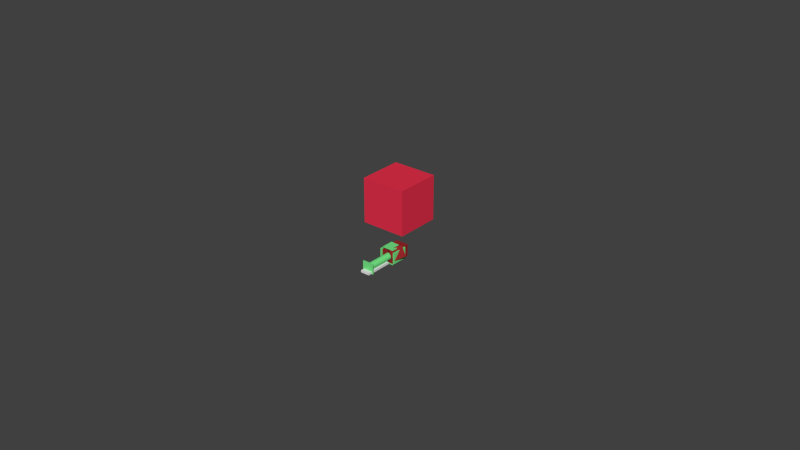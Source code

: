 # Source: neck.blend  (saved by Blender 2.62.0; exported with 4.5.12 LTS)
import bpy
from mathutils import Matrix  # noqa: F401  (used for matrix-valued properties, if any)

bpy.ops.wm.read_factory_settings(use_empty=True)
scene = bpy.context.scene
scene.name = 'Scene'

# ---- collections
col_collection_1 = bpy.data.collections.new('Collection 1'); scene.collection.children.link(col_collection_1)

# ---- materials (node trees are filled in below, after node groups)
mat_material_003 = bpy.data.materials.new('Material.003')
mat_material_003.alpha_threshold = 0.0
mat_material_003.use_transparent_shadow = False
mat_material_003.diffuse_color = (0.8, 0.03082, 0.07158, 1.0)
mat_material_003.roughness = 0.5
mat_material_003.line_color = (0.0, 0.0, 0.0, 1.0)
mat_material_002 = bpy.data.materials.new('Material.002')
mat_material_002.alpha_threshold = 0.0
mat_material_002.use_transparent_shadow = False
mat_material_002.diffuse_color = (0.08287, 0.0874, 0.8, 1.0)
mat_material_002.roughness = 0.5
mat_material_002.line_color = (0.0, 0.0, 0.0, 1.0)
mat_material = bpy.data.materials.new('Material')
mat_material.alpha_threshold = 0.0
mat_material.use_transparent_shadow = False
mat_material.diffuse_color = (0.3046, 0.02028, 0.02415, 1.0)
mat_material.specular_color = (0.4869, 0.4374, 0.4566)
mat_material.roughness = 0.5
mat_material.line_color = (0.0, 0.0, 0.0, 1.0)
mat_material_001 = bpy.data.materials.new('Material.001')
mat_material_001.alpha_threshold = 0.0
mat_material_001.use_transparent_shadow = False
mat_material_001.diffuse_color = (0.1812, 0.8, 0.2419, 1.0)
mat_material_001.roughness = 0.5
mat_material_001.line_color = (0.0, 0.0, 0.0, 1.0)

# ---- material node trees

# ---- world
world_world = bpy.data.worlds.new('World'); scene.world = world_world
world_world.color = (0.05088, 0.05088, 0.05088)
world_world.use_sun_shadow = False
world_world.sun_shadow_jitter_overblur = 0.0
world_world.cycles.sampling_method = 'MANUAL'
world_world.cycles.sample_map_resolution = 256

# ---- meshes
me_cube_004 = bpy.data.meshes.new('Cube.004')
me_cube_004.from_pydata([(1.0, 1.0, -1.0), (1.0, -1.0, -1.0), (-1.0, -1.0, -1.0), (-1.0, 1.0, -1.0), (1.0, 1.0, 1.0), (1.0, -1.0, 1.0), (-1.0, -1.0, 1.0), (-1.0, 1.0, 1.0)], [], [(0, 1, 2, 3), (4, 7, 6, 5), (0, 4, 5, 1), (1, 5, 6, 2), (2, 6, 7, 3), (4, 0, 3, 7)])
me_cube_004.materials.append(mat_material_003)
me_cube_004.use_remesh_preserve_volume = False
me_cube_004.use_remesh_preserve_attributes = False
me_cube_004.use_mirror_vertex_groups = False
me_cube_004.update()
me_cube_001 = bpy.data.meshes.new('Cube.001')
me_cube_001.from_pydata([(1.0, 1.0, -1.0), (1.0, -1.0, -1.0), (-1.0, -1.0, -1.0), (-1.0, 1.0, -1.0), (1.0, 1.0, 1.0), (1.0, -1.0, 1.0), (-1.0, -1.0, 1.0), (-1.0, 1.0, 1.0)], [], [(0, 1, 2, 3), (4, 7, 6, 5), (0, 4, 5, 1), (1, 5, 6, 2), (2, 6, 7, 3), (4, 0, 3, 7)])
me_cube_001.materials.append(mat_material_002)
me_cube_001.use_remesh_preserve_volume = False
me_cube_001.use_remesh_preserve_attributes = False
me_cube_001.use_mirror_vertex_groups = False
me_cube_001.update()
me_cube_003 = bpy.data.meshes.new('Cube.003')
me_cube_003.from_pydata([(1.0, 4.873, 0.55), (1.0, -1.0, 0.55), (-1.0, -1.0, 0.55), (-1.0, 4.873, 0.55), (1.0, 4.873, 1.0), (1.0, -1.0, 1.0), (-1.0, -1.0, 1.0), (-1.0, 4.873, 1.0)], [], [(0, 1, 2, 3), (4, 7, 6, 5), (0, 4, 5, 1), (1, 5, 6, 2), (2, 6, 7, 3), (4, 0, 3, 7)])
me_cube_003.use_remesh_preserve_volume = False
me_cube_003.use_remesh_preserve_attributes = False
me_cube_003.use_mirror_vertex_groups = False
me_cube_003.update()
me_cube_011 = bpy.data.meshes.new('Cube.011')
me_cube_011.from_pydata([(0.1556, 0.1992, -0.1556), (0.1556, -0.1992, -0.1556), (-0.1556, -0.1992, -0.1556), (-0.1556, 0.1992, -0.1556), (0.1556, 0.1992, 0.1556), (0.1556, -0.1992, 0.1556), (-0.1556, -0.1992, 0.1556), (-0.1556, 0.1992, 0.1556)], [], [(0, 1, 2, 3), (4, 7, 6, 5), (0, 4, 5, 1), (1, 5, 6, 2), (2, 6, 7, 3), (4, 0, 3, 7)])
me_cube_011.materials.append(mat_material)
me_cube_011.use_remesh_preserve_volume = False
me_cube_011.use_remesh_preserve_attributes = False
me_cube_011.use_mirror_vertex_groups = False
me_cube_011.update()
me_cube = bpy.data.meshes.new('Cube')
me_cube.from_pydata([(0.1556, 0.1992, -0.1556), (0.1556, -0.1992, -0.1556), (-0.1556, -0.1992, -0.1556), (-0.1556, 0.1992, -0.1556), (0.1556, 0.1992, 0.1556), (0.1556, -0.1992, 0.1556), (-0.1556, -0.1992, 0.1556), (-0.1556, 0.1992, 0.1556)], [], [(0, 1, 2, 3), (4, 7, 6, 5), (0, 4, 5, 1), (1, 5, 6, 2), (2, 6, 7, 3), (4, 0, 3, 7)])
me_cube.materials.append(mat_material)
me_cube.use_remesh_preserve_volume = False
me_cube.use_remesh_preserve_attributes = False
me_cube.use_mirror_vertex_groups = False
me_cube.update()
me_cube_012 = bpy.data.meshes.new('Cube.012')
me_cube_012.from_pydata([(2.045, -1.273, -0.9862), (2.045, -1.273, 1.014), (2.363, -1.273, 1.014), (2.363, -1.273, -0.9862), (2.363, 1.256, -0.9862), (2.045, 1.256, -0.9862), (2.363, 1.256, 1.014), (2.045, 1.256, 1.014), (10.81, 0.01346, -0.5484), (10.81, 0.1767, -0.537), (10.81, 0.3338, -0.5034), (10.81, 0.4785, -0.4487), (10.81, 0.6053, -0.3751), (10.81, 0.7094, -0.2855), (10.81, 0.7867, -0.1832), (10.81, 0.8344, -0.07221), (10.81, 0.8505, 0.0432), (10.81, 0.8344, 0.1586), (10.81, 0.7867, 0.2696), (10.81, 0.7094, 0.3719), (10.81, 0.6053, 0.4615), (10.81, 0.4785, 0.5351), (10.81, 0.3338, 0.5898), (10.81, 0.1767, 0.6234), (10.81, 0.01346, 0.6348), (10.81, -0.1498, 0.6234), (10.81, -0.3069, 0.5898), (10.81, -0.4516, 0.5351), (10.81, -0.5784, 0.4615), (10.81, -0.6825, 0.3719), (10.81, -0.7598, 0.2696), (10.81, -0.8075, 0.1586), (10.81, -0.8235, 0.0432), (10.81, -0.8075, -0.07221), (10.81, -0.7598, -0.1832), (10.81, -0.6825, -0.2855), (10.81, -0.5784, -0.3751), (10.81, -0.4516, -0.4487), (10.81, -0.3069, -0.5034), (10.81, -0.1498, -0.537), (2.364, 0.01346, -0.5484), (2.364, 0.1767, -0.537), (2.364, 0.3338, -0.5034), (2.364, 0.4785, -0.4487), (2.364, 0.6053, -0.3751), (2.364, 0.7094, -0.2855), (2.364, 0.7867, -0.1832), (2.364, 0.8344, -0.07221), (2.364, 0.8505, 0.0432), (2.364, 0.8344, 0.1586), (2.364, 0.7867, 0.2696), (2.364, 0.7094, 0.3719), (2.364, 0.6053, 0.4615), (2.364, 0.4785, 0.5351), (2.364, 0.3338, 0.5898), (2.364, 0.1767, 0.6234), (2.364, 0.01346, 0.6348), (2.364, -0.1498, 0.6234), (2.364, -0.3068, 0.5898), (2.364, -0.4516, 0.5351), (2.364, -0.5784, 0.4615), (2.364, -0.6825, 0.3719), (2.364, -0.7598, 0.2696), (2.364, -0.8075, 0.1586), (2.364, -0.8235, 0.0432), (2.364, -0.8075, -0.07221), (2.364, -0.7598, -0.1832), (2.364, -0.6825, -0.2855), (2.364, -0.5784, -0.3751), (2.364, -0.4516, -0.4487), (2.364, -0.3069, -0.5034), (2.364, -0.1498, -0.537), (10.81, 0.01346, 0.0432), (2.364, 0.01346, 0.0432)], [], [(3, 0, 5, 4), (2, 3, 4, 6), (1, 2, 6, 7), (0, 1, 7, 5), (5, 7, 6, 4), (0, 3, 2, 1), (72, 8, 9), (73, 41, 40), (72, 9, 10), (73, 42, 41), (72, 10, 11), (73, 43, 42), (72, 11, 12), (73, 44, 43), (72, 12, 13), (73, 45, 44), (72, 13, 14), (73, 46, 45), (72, 14, 15), (73, 47, 46), (72, 15, 16), (73, 48, 47), (72, 16, 17), (73, 49, 48), (72, 17, 18), (73, 50, 49), (72, 18, 19), (73, 51, 50), (72, 19, 20), (73, 52, 51), (72, 20, 21), (73, 53, 52), (72, 21, 22), (73, 54, 53), (72, 22, 23), (73, 55, 54), (72, 23, 24), (73, 56, 55), (72, 24, 25), (73, 57, 56), (72, 25, 26), (73, 58, 57), (72, 26, 27), (73, 59, 58), (72, 27, 28), (73, 60, 59), (72, 28, 29), (73, 61, 60), (72, 29, 30), (73, 62, 61), (72, 30, 31), (73, 63, 62), (72, 31, 32), (73, 64, 63), (72, 32, 33), (73, 65, 64), (72, 33, 34), (73, 66, 65), (72, 34, 35), (73, 67, 66), (72, 35, 36), (73, 68, 67), (72, 36, 37), (73, 69, 68), (72, 37, 38), (73, 70, 69), (72, 38, 39), (73, 71, 70), (72, 39, 8), (73, 40, 71), (8, 40, 41, 9), (9, 41, 42, 10), (10, 42, 43, 11), (11, 43, 44, 12), (12, 44, 45, 13), (13, 45, 46, 14), (14, 46, 47, 15), (15, 47, 48, 16), (16, 48, 49, 17), (17, 49, 50, 18), (18, 50, 51, 19), (19, 51, 52, 20), (20, 52, 53, 21), (21, 53, 54, 22), (22, 54, 55, 23), (23, 55, 56, 24), (24, 56, 57, 25), (25, 57, 58, 26), (26, 58, 59, 27), (27, 59, 60, 28), (28, 60, 61, 29), (29, 61, 62, 30), (30, 62, 63, 31), (31, 63, 64, 32), (32, 64, 65, 33), (33, 65, 66, 34), (34, 66, 67, 35), (35, 67, 68, 36), (36, 68, 69, 37), (37, 69, 70, 38), (38, 70, 71, 39), (39, 71, 40, 8)])
me_cube_012.materials.append(mat_material_001)
me_cube_012.use_remesh_preserve_volume = False
me_cube_012.use_remesh_preserve_attributes = False
me_cube_012.use_mirror_vertex_groups = False
me_cube_012.update()
me_neckdm1bracketgeom = bpy.data.meshes.new('NeckDM1BracketGeom')
me_neckdm1bracketgeom.from_pydata([(-2.036, 0.8394, -0.9631), (-2.036, -1.701, -0.9631), (-2.335, -1.701, -0.9631), (-2.335, 0.8394, -0.9631), (-2.036, 0.8394, 1.037), (-2.036, -1.701, 1.037), (-2.335, -1.701, 1.037), (-2.335, 0.8394, 1.037), (-2.335, -1.99, -0.9631), (-2.335, -1.99, 1.037), (-2.036, -1.99, -0.9631), (-2.036, -1.99, 1.037), (2.123, -1.701, -0.9631), (2.123, -1.99, -0.9631), (2.123, -1.99, 1.037), (2.123, -1.701, 1.037), (2.442, -1.701, 1.037), (2.442, -1.701, -0.9631), (2.442, -1.99, 1.037), (2.442, -1.99, -0.9631), (2.442, 0.8287, -0.9631), (2.123, 0.8287, -0.9631), (2.442, 0.8287, 1.037), (2.123, 0.8287, 1.037)], [], [(0, 1, 2, 3), (4, 7, 6, 5), (0, 4, 5, 1), (2, 6, 7, 3), (4, 0, 3, 7), (6, 2, 8, 9), (5, 6, 9, 11), (2, 1, 10, 8), (10, 11, 9, 8), (10, 1, 12, 13), (11, 10, 13, 14), (5, 11, 14, 15), (1, 5, 15, 12), (15, 14, 18, 16), (14, 13, 19, 18), (13, 12, 17, 19), (17, 16, 18, 19), (17, 12, 21, 20), (16, 17, 20, 22), (15, 16, 22, 23), (12, 15, 23, 21), (21, 23, 22, 20)])
me_neckdm1bracketgeom.materials.append(mat_material_001)
me_neckdm1bracketgeom.use_remesh_preserve_volume = False
me_neckdm1bracketgeom.use_remesh_preserve_attributes = False
me_neckdm1bracketgeom.use_mirror_vertex_groups = False
me_neckdm1bracketgeom.update()
me_neckdm2base = bpy.data.meshes.new('NeckDM2Base')
me_neckdm2base.from_pydata([(0.1556, 0.1992, -0.1556), (0.1556, -0.1992, -0.1556), (-0.1556, -0.1992, -0.1556), (-0.1556, 0.1992, -0.1556), (0.1556, 0.1992, 0.1556), (0.1556, -0.1992, 0.1556), (-0.1556, -0.1992, 0.1556), (-0.1556, 0.1992, 0.1556)], [], [(0, 1, 2, 3), (4, 7, 6, 5), (0, 4, 5, 1), (1, 5, 6, 2), (2, 6, 7, 3), (4, 0, 3, 7)])
me_neckdm2base.materials.append(mat_material)
me_neckdm2base.use_remesh_preserve_volume = False
me_neckdm2base.use_remesh_preserve_attributes = False
me_neckdm2base.use_mirror_vertex_groups = False
me_neckdm2base.update()
me_neckdm2bracketgeom = bpy.data.meshes.new('NeckDM2BracketGeom')
me_neckdm2bracketgeom.from_pydata([(-2.036, 0.8394, -0.9631), (-2.036, -1.701, -0.9631), (-2.335, -1.701, -0.9631), (-2.335, 0.8394, -0.9631), (-2.036, 0.8394, 1.037), (-2.036, -1.701, 1.037), (-2.335, -1.701, 1.037), (-2.335, 0.8394, 1.037), (-2.335, -1.99, -0.9631), (-2.335, -1.99, 1.037), (-2.036, -1.99, -0.9631), (-2.036, -1.99, 1.037), (2.123, -1.701, -0.9631), (2.123, -1.99, -0.9631), (2.123, -1.99, 1.037), (2.123, -1.701, 1.037), (2.442, -1.701, 1.037), (2.442, -1.701, -0.9631), (2.442, -1.99, 1.037), (2.442, -1.99, -0.9631), (2.442, 0.8287, -0.9631), (2.123, 0.8287, -0.9631), (2.442, 0.8287, 1.037), (2.123, 0.8287, 1.037)], [], [(0, 1, 2, 3), (4, 7, 6, 5), (0, 4, 5, 1), (2, 6, 7, 3), (4, 0, 3, 7), (6, 2, 8, 9), (5, 6, 9, 11), (2, 1, 10, 8), (10, 11, 9, 8), (10, 1, 12, 13), (11, 10, 13, 14), (5, 11, 14, 15), (1, 5, 15, 12), (15, 14, 18, 16), (14, 13, 19, 18), (13, 12, 17, 19), (17, 16, 18, 19), (17, 12, 21, 20), (16, 17, 20, 22), (15, 16, 22, 23), (12, 15, 23, 21), (21, 23, 22, 20)])
me_neckdm2bracketgeom.materials.append(mat_material_001)
me_neckdm2bracketgeom.use_remesh_preserve_volume = False
me_neckdm2bracketgeom.use_remesh_preserve_attributes = False
me_neckdm2bracketgeom.use_mirror_vertex_groups = False
me_neckdm2bracketgeom.update()
me_cube_002 = bpy.data.meshes.new('Cube.002')
me_cube_002.from_pydata([(0.1556, 0.1992, -0.1556), (0.1556, -0.1992, -0.1556), (-0.1556, -0.1992, -0.1556), (-0.1556, 0.1992, -0.1556), (0.1556, 0.1992, 0.1556), (0.1556, -0.1992, 0.1556), (-0.1556, -0.1992, 0.1556), (-0.1556, 0.1992, 0.1556)], [], [(0, 1, 2, 3), (4, 7, 6, 5), (0, 4, 5, 1), (1, 5, 6, 2), (2, 6, 7, 3), (4, 0, 3, 7)])
me_cube_002.materials.append(mat_material)
me_cube_002.use_remesh_preserve_volume = False
me_cube_002.use_remesh_preserve_attributes = False
me_cube_002.use_mirror_vertex_groups = False
me_cube_002.update()
me_neckdm1bracketgeom_001 = bpy.data.meshes.new('NeckDM1BracketGeom.001')
me_neckdm1bracketgeom_001.from_pydata([(-2.036, 0.8394, -0.9631), (-2.036, -1.701, -0.9631), (-2.335, -1.701, -0.9631), (-2.335, 0.8394, -0.9631), (-2.036, 0.8394, 1.037), (-2.036, -1.701, 1.037), (-2.335, -1.701, 1.037), (-2.335, 0.8394, 1.037), (-2.335, -1.99, -0.9631), (-2.335, -1.99, 1.037), (-2.036, -1.99, -0.9631), (-2.036, -1.99, 1.037), (2.123, -1.701, -0.9631), (2.123, -1.99, -0.9631), (2.123, -1.99, 1.037), (2.123, -1.701, 1.037), (2.442, -1.701, 1.037), (2.442, -1.701, -0.9631), (2.442, -1.99, 1.037), (2.442, -1.99, -0.9631), (2.442, 0.8287, -0.9631), (2.123, 0.8287, -0.9631), (2.442, 0.8287, 1.037), (2.123, 0.8287, 1.037)], [], [(0, 1, 2, 3), (4, 7, 6, 5), (0, 4, 5, 1), (2, 6, 7, 3), (4, 0, 3, 7), (6, 2, 8, 9), (5, 6, 9, 11), (2, 1, 10, 8), (10, 11, 9, 8), (10, 1, 12, 13), (11, 10, 13, 14), (5, 11, 14, 15), (1, 5, 15, 12), (15, 14, 18, 16), (14, 13, 19, 18), (13, 12, 17, 19), (17, 16, 18, 19), (17, 12, 21, 20), (16, 17, 20, 22), (15, 16, 22, 23), (12, 15, 23, 21), (21, 23, 22, 20)])
me_neckdm1bracketgeom_001.materials.append(mat_material_001)
me_neckdm1bracketgeom_001.use_remesh_preserve_volume = False
me_neckdm1bracketgeom_001.use_remesh_preserve_attributes = False
me_neckdm1bracketgeom_001.use_mirror_vertex_groups = False
me_neckdm1bracketgeom_001.update()
arm_armature = bpy.data.armatures.new('Armature')  # bones are not reproduced
arm_jawarm1 = bpy.data.armatures.new('jawarm1')  # bones are not reproduced
arm_tip = bpy.data.armatures.new('tip')  # bones are not reproduced

# ---- objects
ob_facedetect = bpy.data.objects.new('facedetect', me_cube_004)
ob_target = bpy.data.objects.new('target', me_cube_001)
ob_armature = bpy.data.objects.new('Armature', arm_armature)
ob_jawarm = bpy.data.objects.new('jawarm', arm_jawarm1)
ob_jawbox = bpy.data.objects.new('jawbox', me_cube_003)
ob_neckdm0 = bpy.data.objects.new('NeckDM0', me_cube_011)
ob_nose = bpy.data.objects.new('nose', arm_tip)
ob_neckdm1 = bpy.data.objects.new('NeckDM1', me_cube)
ob_neckdm0bracket = bpy.data.objects.new('NeckDM0Bracket', me_cube_012)
ob_neckdm1bracket = bpy.data.objects.new('NeckDM1Bracket', me_neckdm1bracketgeom)
ob_neckdm2 = bpy.data.objects.new('NeckDM2', me_neckdm2base)
ob_neckdm2bracket = bpy.data.objects.new('NeckDM2Bracket', me_neckdm2bracketgeom)
ob_neckdm3 = bpy.data.objects.new('NeckDM3', me_cube_002)
ob_neckdm3bracket = bpy.data.objects.new('NeckDM3Bracket', me_neckdm1bracketgeom_001)

# ---- transforms, parenting, visibility, modifiers, constraints
ob_facedetect.location = (0.86, -0.9968, 0.85)
ob_facedetect.scale = (0.0447, 0.0447, 0.0447)
ob_facedetect.lineart.crease_threshold = 0.0
ob_target.location = (0.01183, -1.34, 0.4791)
ob_target.scale = (0.02434, 0.02434, 0.02434)
ob_target.lineart.crease_threshold = 0.0
_c = ob_target.constraints.new('COPY_LOCATION'); _c.name = 'Copy Location'
_c.target = ob_facedetect
ob_armature.location = (0.008758, 0.0265, 0.02625)
ob_armature.scale = (0.0938, 0.0938, 0.0938)
ob_armature.show_in_front = True
ob_armature.lineart.crease_threshold = 0.0
ob_jawarm.parent = ob_armature
ob_jawarm.matrix_parent_inverse = Matrix(((-10.66, -9.27e-07, 0.0, 0.1888), (-8.757e-07, 4.891e-07, 10.66, -4.944), (-1.041e-06, 10.66, 0.0, -0.1373), (0.0, 0.0, 0.0, 1.0)))
ob_jawarm.location = (0.01771, 0.01288, 0.3705)
ob_jawarm.rotation_euler = (1.571, -0.0, 0.0)
ob_jawarm.scale = (0.06068, 0.06068, 0.06068)
ob_jawarm.lineart.crease_threshold = 0.0
ob_jawbox.parent = ob_jawarm
ob_jawbox.matrix_parent_inverse = Matrix(((16.48, 1.421e-14, 5.96e-08, -0.2918), (-1.171e-13, -16.48, 2.384e-06, -0.7878), (-4.325e-14, -2.488e-06, -16.48, 6.106), (0.0, 0.0, 0.0, 1.0)))
ob_jawbox.location = (0.01771, 0.01288, 0.3705)
ob_jawbox.scale = (-0.01628, -0.01628, -0.01628)
ob_jawbox.lineart.crease_threshold = 0.0
ob_neckdm0.parent = ob_armature
ob_neckdm0.matrix_parent_inverse = Matrix(((8.464, 4.833, 4.318, -0.3156), (-4.833, -0.02539, 9.502, -0.4976), (4.318, -9.502, 2.171, 0.157), (0.0, 0.0, 0.0, 1.0)))
ob_neckdm0.location = (0.008758, 0.0265, 0.02625)
ob_neckdm0.rotation_euler = (-1.571, -1.571, 0.0)
ob_neckdm0.scale = (0.1446, 0.1632, 0.1285)
ob_neckdm0.lock_rotations_4d = False
ob_neckdm0.empty_display_type = 'ARROWS'
ob_neckdm0.lineart.crease_threshold = 0.0
ob_nose.parent = ob_neckdm0
ob_nose.matrix_parent_inverse = Matrix(((4.706e-07, 0.0, 6.916, -0.1815), (6.129, -2.679e-07, -4.627e-07, -0.05368), (3.401e-07, 7.78, -2.567e-14, -0.2062), (0.0, 0.0, 0.0, 1.0)))
ob_nose.location = (0.008758, 0.0265, 0.4587)
ob_nose.scale = (0.09115, 0.09115, 0.09115)
ob_nose.lineart.crease_threshold = 0.0
ob_neckdm1.parent = ob_armature
ob_neckdm1.matrix_parent_inverse = Matrix(((-10.66, 0.02405, 0.024, -0.04051), (0.02405, 0.02563, 10.66, -2.181), (0.02399, 10.66, -0.02568, -0.2805), (0.0, 0.0, 0.0, 1.0)))
ob_neckdm1.location = (-0.003019, 0.02806, 0.1849)
ob_neckdm1.rotation_euler = (1.571, -0.0, 0.0)
ob_neckdm1.scale = (0.1446, 0.1632, 0.1285)
ob_neckdm1.lock_rotations_4d = False
ob_neckdm1.empty_display_type = 'ARROWS'
ob_neckdm1.lineart.crease_threshold = 0.0
ob_neckdm0bracket.parent = ob_armature
ob_neckdm0bracket.matrix_parent_inverse = Matrix(((-10.66, 0.02405, 0.024, -0.04051), (0.02405, 0.02563, 10.66, -2.181), (0.02399, 10.66, -0.02568, -0.2805), (0.0, 0.0, 0.0, 1.0)))
ob_neckdm0bracket.location = (-0.003349, 0.02656, 0.02501)
ob_neckdm0bracket.rotation_euler = (-0.0, 4.712, 0.0)
ob_neckdm0bracket.scale = (0.01161, 0.01414, 0.02)
ob_neckdm0bracket.lineart.crease_threshold = 0.0
ob_neckdm1bracket.parent = ob_armature
ob_neckdm1bracket.matrix_parent_inverse = Matrix(((-10.66, -9.357e-07, -7.451e-07, -0.03495), (-1.623e-06, 1.447e-06, 10.66, -2.722), (-1.05e-06, 10.66, -9.537e-07, -0.2858), (0.0, 0.0, 0.0, 1.0)))
ob_neckdm1bracket.location = (-0.003279, 0.02681, 0.2046)
ob_neckdm1bracket.rotation_euler = (-1.571, -0.0, 0.0)
ob_neckdm1bracket.scale = (0.01161, 0.01414, 0.02)
ob_neckdm1bracket.lineart.crease_threshold = 0.0
ob_neckdm2.parent = ob_armature
ob_neckdm2.matrix_parent_inverse = Matrix(((-6.869e-07, -10.66, -3.576e-07, 0.2858), (10.66, -7.961e-07, 7.153e-07, -0.1888), (-1.62e-06, 4.91e-08, 10.66, -2.722), (0.0, 0.0, 0.0, 1.0)))
ob_neckdm2.location = (-0.007052, 0.02799, 0.2523)
ob_neckdm2.rotation_euler = (0.0, -0.0, 1.571)
ob_neckdm2.scale = (0.1446, 0.1632, 0.1285)
ob_neckdm2.lock_rotations_4d = False
ob_neckdm2.empty_display_type = 'ARROWS'
ob_neckdm2.lineart.crease_threshold = 0.0
ob_neckdm2bracket.parent = ob_armature
ob_neckdm2bracket.matrix_parent_inverse = Matrix(((-10.66, 1.262e-06, -7.153e-07, 0.1888), (-1.62e-06, -7.557e-07, 10.66, -3.186), (1.153e-06, 10.66, 1.311e-06, -0.2858), (0.0, 0.0, 0.0, 1.0)))
ob_neckdm2bracket.location = (0.0181, 0.0276, 0.2517)
ob_neckdm2bracket.rotation_euler = (4.712, -7.55e-08, 1.571)
ob_neckdm2bracket.scale = (0.01161, 0.01414, 0.02)
ob_neckdm2bracket.lineart.crease_threshold = 0.0
ob_neckdm3.parent = ob_armature
ob_neckdm3.matrix_parent_inverse = Matrix(((-10.66, 3.301e-07, -5.96e-08, 0.1888), (-2.209e-07, -10.66, 8.047e-07, 0.1373), (-8.757e-07, 1.32e-06, 10.66, -3.186), (0.0, 0.0, 0.0, 1.0)))
ob_neckdm3.location = (0.01867, 0.03346, 0.2989)
ob_neckdm3.rotation_euler = (3.142, -0.0, 0.0)
ob_neckdm3.scale = (0.1446, 0.1632, 0.1285)
ob_neckdm3.lock_rotations_4d = False
ob_neckdm3.empty_display_type = 'ARROWS'
ob_neckdm3.lineart.crease_threshold = 0.0
ob_neckdm3bracket.parent = ob_armature
ob_neckdm3bracket.matrix_parent_inverse = Matrix(((-10.66, -9.32e-07, 0.0, 0.1888), (-8.757e-07, 5.411e-07, 10.66, -3.579), (-1.041e-06, 10.66, -2.98e-08, -0.1373), (0.0, 0.0, 0.0, 1.0)))
ob_neckdm3bracket.location = (0.01842, 0.01185, 0.3035)
ob_neckdm3bracket.rotation_euler = (-1.571, -0.0, 0.0)
ob_neckdm3bracket.scale = (0.01161, 0.01414, 0.02)
ob_neckdm3bracket.lineart.crease_threshold = 0.0

# ---- collection membership
col_collection_1.objects.link(ob_facedetect)
col_collection_1.objects.link(ob_target)
col_collection_1.objects.link(ob_armature)
col_collection_1.objects.link(ob_jawarm)
col_collection_1.objects.link(ob_jawbox)
col_collection_1.objects.link(ob_neckdm0)
col_collection_1.objects.link(ob_nose)
col_collection_1.objects.link(ob_neckdm1)
col_collection_1.objects.link(ob_neckdm0bracket)
col_collection_1.objects.link(ob_neckdm1bracket)
col_collection_1.objects.link(ob_neckdm2)
col_collection_1.objects.link(ob_neckdm2bracket)
col_collection_1.objects.link(ob_neckdm3)
col_collection_1.objects.link(ob_neckdm3bracket)

# ---- scene / render settings (as saved in the file)
scene.frame_start = 1; scene.frame_end = 250; scene.frame_set(35)
scene.render.engine = 'BLENDER_EEVEE_NEXT'
scene.render.image_settings.color_mode = 'RGB'
scene.render.image_settings.compression = 90
scene.render.resolution_percentage = 50
scene.render.dither_intensity = 0.0
scene.render.bake_margin = 2
scene.render.bake_bias = 0.0
scene.cycles.use_denoising = False
scene.cycles.samples = 10
scene.cycles.sampling_pattern = 'TABULATED_SOBOL'
scene.cycles.light_sampling_threshold = 0.0
scene.cycles.use_adaptive_sampling = False
scene.cycles.use_light_tree = False
scene.cycles.blur_glossy = 0.0
scene.cycles.volume_bounces = 1
scene.cycles.pixel_filter_type = 'GAUSSIAN'
scene.cycles.sample_clamp_indirect = 0.0
scene.view_settings.view_transform = 'Standard'
bpy.context.view_layer.update()

# ---- added for rendering (the .blend has no active camera and no usable light): camera, sun
cam_auto = bpy.data.cameras.new('AutoCamera')
cam_auto.lens = 50.0
cam_auto.sensor_width = 36.0
cam_auto.clip_end = 1000.0
ob_auto_camera = bpy.data.objects.new('AutoCamera', cam_auto)
scene.collection.objects.link(ob_auto_camera)
ob_auto_camera.location = (2.02706, -2.39437, 1.72887)
ob_auto_camera.rotation_euler = (1.09748, -7.21219e-08, 0.694738)
scene.camera = ob_auto_camera
light_auto_sun = bpy.data.lights.new('AutoSun', 'SUN')
light_auto_sun.energy = 3.0
light_auto_sun.angle = 0.0523599
ob_auto_sun = bpy.data.objects.new('AutoSun', light_auto_sun)
scene.collection.objects.link(ob_auto_sun)
ob_auto_sun.rotation_euler = (0.872665, 0.174533, 0.523599)
bpy.context.view_layer.update()
